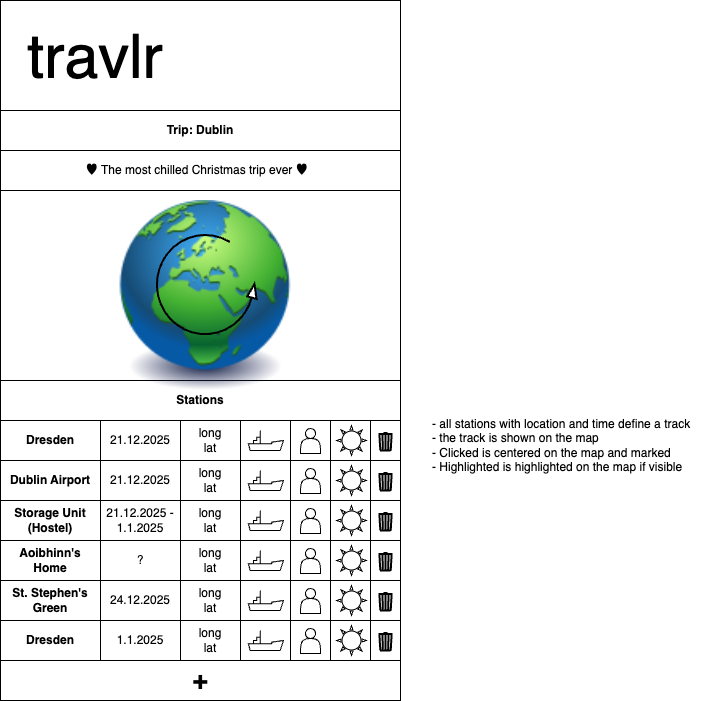

The diagram above was exported from draw.io. Its source (the exported page's mxGraphModel, read from the mxfile embedded in the PNG):
<mxGraphModel dx="623" dy="610" grid="1" gridSize="10" guides="1" tooltips="1" connect="1" arrows="1" fold="1" page="1" pageScale="1" pageWidth="827" pageHeight="1169" math="0" shadow="0">
  <root>
    <mxCell id="0" />
    <mxCell id="1" parent="0" />
    <mxCell id="3" value="" style="rounded=0;whiteSpace=wrap;html=1;" parent="1" vertex="1">
      <mxGeometry width="400" height="700" as="geometry" />
    </mxCell>
    <mxCell id="35" value="&lt;b&gt;Stations&lt;/b&gt;" style="rounded=0;whiteSpace=wrap;html=1;" parent="1" vertex="1">
      <mxGeometry y="380" width="400" height="40" as="geometry" />
    </mxCell>
    <mxCell id="47" value="" style="group" parent="1" vertex="1" connectable="0">
      <mxGeometry y="420" width="400" height="40" as="geometry" />
    </mxCell>
    <mxCell id="42" value="" style="rounded=0;whiteSpace=wrap;html=1;" parent="47" vertex="1">
      <mxGeometry x="290" width="50" height="40" as="geometry" />
    </mxCell>
    <mxCell id="36" value="" style="rounded=0;whiteSpace=wrap;html=1;" parent="47" vertex="1">
      <mxGeometry width="400" height="40" as="geometry" />
    </mxCell>
    <mxCell id="37" value="&lt;b&gt;Dresden&lt;/b&gt;" style="rounded=0;whiteSpace=wrap;html=1;" parent="47" vertex="1">
      <mxGeometry width="100" height="40" as="geometry" />
    </mxCell>
    <mxCell id="38" value="21.12.2025" style="rounded=0;whiteSpace=wrap;html=1;align=center;" parent="47" vertex="1">
      <mxGeometry x="100" width="80" height="40" as="geometry" />
    </mxCell>
    <mxCell id="39" value="" style="rounded=0;whiteSpace=wrap;html=1;" parent="47" vertex="1">
      <mxGeometry x="240" width="50" height="40" as="geometry" />
    </mxCell>
    <mxCell id="40" value="" style="verticalLabelPosition=bottom;outlineConnect=0;align=center;dashed=0;html=1;verticalAlign=top;shape=mxgraph.pid.misc.ship" parent="47" vertex="1">
      <mxGeometry x="248" y="10" width="35" height="20" as="geometry" />
    </mxCell>
    <mxCell id="43" value="" style="rounded=0;whiteSpace=wrap;html=1;" parent="47" vertex="1">
      <mxGeometry x="290" width="40" height="40" as="geometry" />
    </mxCell>
    <mxCell id="41" value="" style="shape=actor;whiteSpace=wrap;html=1;" parent="47" vertex="1">
      <mxGeometry x="300" y="8" width="20" height="25" as="geometry" />
    </mxCell>
    <mxCell id="45" value="" style="rounded=0;whiteSpace=wrap;html=1;" parent="47" vertex="1">
      <mxGeometry x="330" width="40" height="40" as="geometry" />
    </mxCell>
    <mxCell id="44" value="" style="verticalLabelPosition=bottom;verticalAlign=top;html=1;shape=mxgraph.basic.sun" parent="47" vertex="1">
      <mxGeometry x="336" y="5" width="30" height="30" as="geometry" />
    </mxCell>
    <mxCell id="46" value="..." style="rounded=0;whiteSpace=wrap;html=1;" parent="47" vertex="1">
      <mxGeometry x="370" width="30" height="40" as="geometry" />
    </mxCell>
    <mxCell id="181" value="" style="html=1;verticalLabelPosition=bottom;align=center;labelBackgroundColor=#ffffff;verticalAlign=top;strokeWidth=2;strokeColor=#000000;shadow=0;dashed=0;shape=mxgraph.ios7.icons.trashcan;" parent="47" vertex="1">
      <mxGeometry x="378" y="12.5" width="14" height="17.5" as="geometry" />
    </mxCell>
    <mxCell id="266" value="long&lt;br&gt;lat" style="rounded=0;whiteSpace=wrap;html=1;align=center;" vertex="1" parent="47">
      <mxGeometry x="180" width="60" height="40" as="geometry" />
    </mxCell>
    <mxCell id="180" value="travlr" style="text;html=1;strokeColor=none;fillColor=none;align=center;verticalAlign=middle;whiteSpace=wrap;rounded=0;fontSize=61;" parent="1" vertex="1">
      <mxGeometry x="20" y="22" width="150" height="70" as="geometry" />
    </mxCell>
    <mxCell id="182" value="" style="group" parent="1" vertex="1" connectable="0">
      <mxGeometry y="460" width="400" height="40" as="geometry" />
    </mxCell>
    <mxCell id="183" value="" style="rounded=0;whiteSpace=wrap;html=1;" parent="182" vertex="1">
      <mxGeometry x="290" width="50" height="40" as="geometry" />
    </mxCell>
    <mxCell id="184" value="" style="rounded=0;whiteSpace=wrap;html=1;" parent="182" vertex="1">
      <mxGeometry width="400" height="40" as="geometry" />
    </mxCell>
    <mxCell id="185" value="&lt;b&gt;Dublin Airport&lt;/b&gt;" style="rounded=0;whiteSpace=wrap;html=1;" parent="182" vertex="1">
      <mxGeometry width="100" height="40" as="geometry" />
    </mxCell>
    <mxCell id="186" value="21.12.2025" style="rounded=0;whiteSpace=wrap;html=1;" parent="182" vertex="1">
      <mxGeometry x="100" width="80" height="40" as="geometry" />
    </mxCell>
    <mxCell id="187" value="" style="rounded=0;whiteSpace=wrap;html=1;" parent="182" vertex="1">
      <mxGeometry x="240" width="50" height="40" as="geometry" />
    </mxCell>
    <mxCell id="188" value="" style="verticalLabelPosition=bottom;outlineConnect=0;align=center;dashed=0;html=1;verticalAlign=top;shape=mxgraph.pid.misc.ship" parent="182" vertex="1">
      <mxGeometry x="248" y="10" width="35" height="20" as="geometry" />
    </mxCell>
    <mxCell id="189" value="" style="rounded=0;whiteSpace=wrap;html=1;" parent="182" vertex="1">
      <mxGeometry x="290" width="40" height="40" as="geometry" />
    </mxCell>
    <mxCell id="190" value="" style="shape=actor;whiteSpace=wrap;html=1;" parent="182" vertex="1">
      <mxGeometry x="300" y="8" width="20" height="25" as="geometry" />
    </mxCell>
    <mxCell id="191" value="" style="rounded=0;whiteSpace=wrap;html=1;" parent="182" vertex="1">
      <mxGeometry x="330" width="40" height="40" as="geometry" />
    </mxCell>
    <mxCell id="192" value="" style="verticalLabelPosition=bottom;verticalAlign=top;html=1;shape=mxgraph.basic.sun" parent="182" vertex="1">
      <mxGeometry x="336" y="5" width="30" height="30" as="geometry" />
    </mxCell>
    <mxCell id="193" value="..." style="rounded=0;whiteSpace=wrap;html=1;" parent="182" vertex="1">
      <mxGeometry x="370" width="30" height="40" as="geometry" />
    </mxCell>
    <mxCell id="194" value="" style="html=1;verticalLabelPosition=bottom;align=center;labelBackgroundColor=#ffffff;verticalAlign=top;strokeWidth=2;strokeColor=#000000;shadow=0;dashed=0;shape=mxgraph.ios7.icons.trashcan;" parent="182" vertex="1">
      <mxGeometry x="378" y="12.5" width="14" height="17.5" as="geometry" />
    </mxCell>
    <mxCell id="268" value="long&lt;br&gt;lat" style="rounded=0;whiteSpace=wrap;html=1;align=center;" vertex="1" parent="182">
      <mxGeometry x="180" width="60" height="40" as="geometry" />
    </mxCell>
    <mxCell id="195" value="" style="group" parent="1" vertex="1" connectable="0">
      <mxGeometry y="500" width="400" height="40" as="geometry" />
    </mxCell>
    <mxCell id="196" value="" style="rounded=0;whiteSpace=wrap;html=1;" parent="195" vertex="1">
      <mxGeometry x="290" width="50" height="40" as="geometry" />
    </mxCell>
    <mxCell id="197" value="" style="rounded=0;whiteSpace=wrap;html=1;" parent="195" vertex="1">
      <mxGeometry width="400" height="40" as="geometry" />
    </mxCell>
    <mxCell id="198" value="&lt;b&gt;Storage Unit (Hostel)&lt;/b&gt;" style="rounded=0;whiteSpace=wrap;html=1;" parent="195" vertex="1">
      <mxGeometry width="100" height="40" as="geometry" />
    </mxCell>
    <mxCell id="199" value="21.12.2025 -&lt;br&gt;1.1.2025" style="rounded=0;whiteSpace=wrap;html=1;" parent="195" vertex="1">
      <mxGeometry x="100" width="80" height="40" as="geometry" />
    </mxCell>
    <mxCell id="200" value="" style="rounded=0;whiteSpace=wrap;html=1;" parent="195" vertex="1">
      <mxGeometry x="240" width="50" height="40" as="geometry" />
    </mxCell>
    <mxCell id="201" value="" style="verticalLabelPosition=bottom;outlineConnect=0;align=center;dashed=0;html=1;verticalAlign=top;shape=mxgraph.pid.misc.ship" parent="195" vertex="1">
      <mxGeometry x="248" y="10" width="35" height="20" as="geometry" />
    </mxCell>
    <mxCell id="202" value="" style="rounded=0;whiteSpace=wrap;html=1;" parent="195" vertex="1">
      <mxGeometry x="290" width="40" height="40" as="geometry" />
    </mxCell>
    <mxCell id="203" value="" style="shape=actor;whiteSpace=wrap;html=1;" parent="195" vertex="1">
      <mxGeometry x="300" y="8" width="20" height="25" as="geometry" />
    </mxCell>
    <mxCell id="204" value="" style="rounded=0;whiteSpace=wrap;html=1;" parent="195" vertex="1">
      <mxGeometry x="330" width="40" height="40" as="geometry" />
    </mxCell>
    <mxCell id="205" value="" style="verticalLabelPosition=bottom;verticalAlign=top;html=1;shape=mxgraph.basic.sun" parent="195" vertex="1">
      <mxGeometry x="336" y="5" width="30" height="30" as="geometry" />
    </mxCell>
    <mxCell id="206" value="..." style="rounded=0;whiteSpace=wrap;html=1;" parent="195" vertex="1">
      <mxGeometry x="370" width="30" height="40" as="geometry" />
    </mxCell>
    <mxCell id="207" value="" style="html=1;verticalLabelPosition=bottom;align=center;labelBackgroundColor=#ffffff;verticalAlign=top;strokeWidth=2;strokeColor=#000000;shadow=0;dashed=0;shape=mxgraph.ios7.icons.trashcan;" parent="195" vertex="1">
      <mxGeometry x="378" y="12.5" width="14" height="17.5" as="geometry" />
    </mxCell>
    <mxCell id="269" value="long&lt;br&gt;lat" style="rounded=0;whiteSpace=wrap;html=1;align=center;" vertex="1" parent="195">
      <mxGeometry x="180" width="60" height="40" as="geometry" />
    </mxCell>
    <mxCell id="208" value="" style="group" parent="1" vertex="1" connectable="0">
      <mxGeometry y="540" width="400" height="40" as="geometry" />
    </mxCell>
    <mxCell id="209" value="" style="rounded=0;whiteSpace=wrap;html=1;" parent="208" vertex="1">
      <mxGeometry x="290" width="50" height="40" as="geometry" />
    </mxCell>
    <mxCell id="210" value="" style="rounded=0;whiteSpace=wrap;html=1;" parent="208" vertex="1">
      <mxGeometry width="400" height="40" as="geometry" />
    </mxCell>
    <mxCell id="211" value="&lt;b&gt;Aoibhinn's Home&lt;/b&gt;" style="rounded=0;whiteSpace=wrap;html=1;" parent="208" vertex="1">
      <mxGeometry width="100" height="40" as="geometry" />
    </mxCell>
    <mxCell id="212" value="?" style="rounded=0;whiteSpace=wrap;html=1;" parent="208" vertex="1">
      <mxGeometry x="100" width="80" height="40" as="geometry" />
    </mxCell>
    <mxCell id="213" value="" style="rounded=0;whiteSpace=wrap;html=1;" parent="208" vertex="1">
      <mxGeometry x="240" width="50" height="40" as="geometry" />
    </mxCell>
    <mxCell id="214" value="" style="verticalLabelPosition=bottom;outlineConnect=0;align=center;dashed=0;html=1;verticalAlign=top;shape=mxgraph.pid.misc.ship" parent="208" vertex="1">
      <mxGeometry x="248" y="10" width="35" height="20" as="geometry" />
    </mxCell>
    <mxCell id="215" value="" style="rounded=0;whiteSpace=wrap;html=1;" parent="208" vertex="1">
      <mxGeometry x="290" width="40" height="40" as="geometry" />
    </mxCell>
    <mxCell id="216" value="" style="shape=actor;whiteSpace=wrap;html=1;" parent="208" vertex="1">
      <mxGeometry x="300" y="8" width="20" height="25" as="geometry" />
    </mxCell>
    <mxCell id="217" value="" style="rounded=0;whiteSpace=wrap;html=1;" parent="208" vertex="1">
      <mxGeometry x="330" width="40" height="40" as="geometry" />
    </mxCell>
    <mxCell id="218" value="" style="verticalLabelPosition=bottom;verticalAlign=top;html=1;shape=mxgraph.basic.sun" parent="208" vertex="1">
      <mxGeometry x="336" y="5" width="30" height="30" as="geometry" />
    </mxCell>
    <mxCell id="219" value="..." style="rounded=0;whiteSpace=wrap;html=1;" parent="208" vertex="1">
      <mxGeometry x="370" width="30" height="40" as="geometry" />
    </mxCell>
    <mxCell id="220" value="" style="html=1;verticalLabelPosition=bottom;align=center;labelBackgroundColor=#ffffff;verticalAlign=top;strokeWidth=2;strokeColor=#000000;shadow=0;dashed=0;shape=mxgraph.ios7.icons.trashcan;" parent="208" vertex="1">
      <mxGeometry x="378" y="12.5" width="14" height="17.5" as="geometry" />
    </mxCell>
    <mxCell id="270" value="long&lt;br&gt;lat" style="rounded=0;whiteSpace=wrap;html=1;align=center;" vertex="1" parent="208">
      <mxGeometry x="180" width="60" height="40" as="geometry" />
    </mxCell>
    <mxCell id="221" value="" style="group" parent="1" vertex="1" connectable="0">
      <mxGeometry y="580" width="400" height="40" as="geometry" />
    </mxCell>
    <mxCell id="222" value="" style="rounded=0;whiteSpace=wrap;html=1;" parent="221" vertex="1">
      <mxGeometry x="290" width="50" height="40" as="geometry" />
    </mxCell>
    <mxCell id="223" value="" style="rounded=0;whiteSpace=wrap;html=1;" parent="221" vertex="1">
      <mxGeometry width="400" height="40" as="geometry" />
    </mxCell>
    <mxCell id="224" value="&lt;b style=&quot;border-color: var(--border-color);&quot;&gt;St. Stephen's Green&lt;/b&gt;" style="rounded=0;whiteSpace=wrap;html=1;" parent="221" vertex="1">
      <mxGeometry width="100" height="40" as="geometry" />
    </mxCell>
    <mxCell id="225" value="24.12.2025" style="rounded=0;whiteSpace=wrap;html=1;" parent="221" vertex="1">
      <mxGeometry x="100" width="80" height="40" as="geometry" />
    </mxCell>
    <mxCell id="226" value="" style="rounded=0;whiteSpace=wrap;html=1;" parent="221" vertex="1">
      <mxGeometry x="240" width="50" height="40" as="geometry" />
    </mxCell>
    <mxCell id="227" value="" style="verticalLabelPosition=bottom;outlineConnect=0;align=center;dashed=0;html=1;verticalAlign=top;shape=mxgraph.pid.misc.ship" parent="221" vertex="1">
      <mxGeometry x="248" y="10" width="35" height="20" as="geometry" />
    </mxCell>
    <mxCell id="228" value="" style="rounded=0;whiteSpace=wrap;html=1;" parent="221" vertex="1">
      <mxGeometry x="290" width="40" height="40" as="geometry" />
    </mxCell>
    <mxCell id="229" value="" style="shape=actor;whiteSpace=wrap;html=1;" parent="221" vertex="1">
      <mxGeometry x="300" y="8" width="20" height="25" as="geometry" />
    </mxCell>
    <mxCell id="230" value="" style="rounded=0;whiteSpace=wrap;html=1;" parent="221" vertex="1">
      <mxGeometry x="330" width="40" height="40" as="geometry" />
    </mxCell>
    <mxCell id="231" value="" style="verticalLabelPosition=bottom;verticalAlign=top;html=1;shape=mxgraph.basic.sun" parent="221" vertex="1">
      <mxGeometry x="336" y="5" width="30" height="30" as="geometry" />
    </mxCell>
    <mxCell id="232" value="..." style="rounded=0;whiteSpace=wrap;html=1;" parent="221" vertex="1">
      <mxGeometry x="370" width="30" height="40" as="geometry" />
    </mxCell>
    <mxCell id="233" value="" style="html=1;verticalLabelPosition=bottom;align=center;labelBackgroundColor=#ffffff;verticalAlign=top;strokeWidth=2;strokeColor=#000000;shadow=0;dashed=0;shape=mxgraph.ios7.icons.trashcan;" parent="221" vertex="1">
      <mxGeometry x="378" y="12.5" width="14" height="17.5" as="geometry" />
    </mxCell>
    <mxCell id="271" value="long&lt;br&gt;lat" style="rounded=0;whiteSpace=wrap;html=1;align=center;" vertex="1" parent="221">
      <mxGeometry x="180" width="60" height="40" as="geometry" />
    </mxCell>
    <mxCell id="247" value="" style="group" parent="1" vertex="1" connectable="0">
      <mxGeometry y="620" width="400" height="40" as="geometry" />
    </mxCell>
    <mxCell id="248" value="" style="rounded=0;whiteSpace=wrap;html=1;" parent="247" vertex="1">
      <mxGeometry x="290" width="50" height="40" as="geometry" />
    </mxCell>
    <mxCell id="249" value="" style="rounded=0;whiteSpace=wrap;html=1;" parent="247" vertex="1">
      <mxGeometry width="400" height="40" as="geometry" />
    </mxCell>
    <mxCell id="250" value="&lt;b&gt;Dresden&lt;/b&gt;" style="rounded=0;whiteSpace=wrap;html=1;" parent="247" vertex="1">
      <mxGeometry width="100" height="40" as="geometry" />
    </mxCell>
    <mxCell id="251" value="1.1.2025" style="rounded=0;whiteSpace=wrap;html=1;" parent="247" vertex="1">
      <mxGeometry x="100" width="80" height="40" as="geometry" />
    </mxCell>
    <mxCell id="252" value="" style="rounded=0;whiteSpace=wrap;html=1;" parent="247" vertex="1">
      <mxGeometry x="240" width="50" height="40" as="geometry" />
    </mxCell>
    <mxCell id="253" value="" style="verticalLabelPosition=bottom;outlineConnect=0;align=center;dashed=0;html=1;verticalAlign=top;shape=mxgraph.pid.misc.ship" parent="247" vertex="1">
      <mxGeometry x="248" y="10" width="35" height="20" as="geometry" />
    </mxCell>
    <mxCell id="254" value="" style="rounded=0;whiteSpace=wrap;html=1;" parent="247" vertex="1">
      <mxGeometry x="290" width="40" height="40" as="geometry" />
    </mxCell>
    <mxCell id="255" value="" style="shape=actor;whiteSpace=wrap;html=1;" parent="247" vertex="1">
      <mxGeometry x="300" y="8" width="20" height="25" as="geometry" />
    </mxCell>
    <mxCell id="256" value="" style="rounded=0;whiteSpace=wrap;html=1;" parent="247" vertex="1">
      <mxGeometry x="330" width="40" height="40" as="geometry" />
    </mxCell>
    <mxCell id="257" value="" style="verticalLabelPosition=bottom;verticalAlign=top;html=1;shape=mxgraph.basic.sun" parent="247" vertex="1">
      <mxGeometry x="336" y="5" width="30" height="30" as="geometry" />
    </mxCell>
    <mxCell id="258" value="..." style="rounded=0;whiteSpace=wrap;html=1;" parent="247" vertex="1">
      <mxGeometry x="370" width="30" height="40" as="geometry" />
    </mxCell>
    <mxCell id="259" value="" style="html=1;verticalLabelPosition=bottom;align=center;labelBackgroundColor=#ffffff;verticalAlign=top;strokeWidth=2;strokeColor=#000000;shadow=0;dashed=0;shape=mxgraph.ios7.icons.trashcan;" parent="247" vertex="1">
      <mxGeometry x="378" y="12.5" width="14" height="17.5" as="geometry" />
    </mxCell>
    <mxCell id="272" value="long&lt;br&gt;lat" style="rounded=0;whiteSpace=wrap;html=1;align=center;" vertex="1" parent="247">
      <mxGeometry x="180" width="60" height="40" as="geometry" />
    </mxCell>
    <mxCell id="260" value="&lt;b&gt;Trip: Dublin&lt;/b&gt;" style="rounded=0;whiteSpace=wrap;html=1;" parent="1" vertex="1">
      <mxGeometry y="110" width="400" height="40" as="geometry" />
    </mxCell>
    <mxCell id="264" value="&lt;b&gt;&lt;font style=&quot;font-size: 26px;&quot;&gt;+&lt;/font&gt;&lt;/b&gt;" style="rounded=0;whiteSpace=wrap;html=1;" parent="1" vertex="1">
      <mxGeometry y="660" width="400" height="40" as="geometry" />
    </mxCell>
    <mxCell id="265" value="- all stations with location and time define a track&lt;br&gt;- the track is shown on the map&lt;br&gt;- Clicked is centered on the map and marked&lt;br&gt;- Highlighted is highlighted on the map if visible" style="text;html=1;strokeColor=none;fillColor=none;align=left;verticalAlign=middle;whiteSpace=wrap;rounded=0;" vertex="1" parent="1">
      <mxGeometry x="430" y="430" width="280" height="30" as="geometry" />
    </mxCell>
    <mxCell id="273" value="" style="group" vertex="1" connectable="0" parent="1">
      <mxGeometry x="110" y="200" width="190" height="190" as="geometry" />
    </mxCell>
    <mxCell id="261" value="" style="image;html=1;image=img/lib/clip_art/general/Earth_globe_128x128.png" parent="273" vertex="1">
      <mxGeometry width="190" height="190" as="geometry" />
    </mxCell>
    <mxCell id="263" value="" style="verticalLabelPosition=bottom;html=1;verticalAlign=top;strokeWidth=2;shape=mxgraph.lean_mapping.physical_pull;pointerEvents=1;" parent="273" vertex="1">
      <mxGeometry x="46" y="34" width="100" height="100" as="geometry" />
    </mxCell>
    <mxCell id="274" value="♥&amp;nbsp;The most chilled Christmas trip ever&amp;nbsp;♥&lt;span style=&quot;background-color: initial;&quot;&gt;&amp;nbsp;&amp;nbsp;&lt;/span&gt;" style="rounded=0;whiteSpace=wrap;html=1;" vertex="1" parent="1">
      <mxGeometry y="150" width="400" height="40" as="geometry" />
    </mxCell>
  </root>
</mxGraphModel>